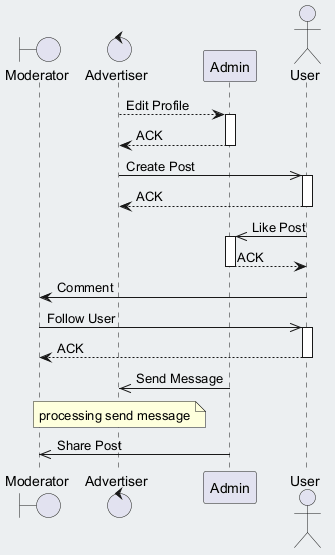

The diagram above was rendered by PlantUML. Its source (embedded in the PNG):
@startuml
skinparam backgroundColor #ECEFF1
skinparam classBackgroundColor #FFFFFF
skinparam classBorderColor #455A64
boundary "Moderator" as M
control "Advertiser" as A
participant "Admin" as A2
actor "User" as U
A --> A2 : Edit Profile
activate A2
A2 --> A : ACK
deactivate A2
A ->> U : Create Post
activate U
U --> A : ACK
deactivate U
U ->> A2 : Like Post
activate A2
A2 --> U : ACK
deactivate A2
U -> M : Comment
M ->> U : Follow User
activate U
U --> M : ACK
deactivate U
A2 ->> A : Send Message
note over A : processing send message
A2 ->> M : Share Post
@enduml